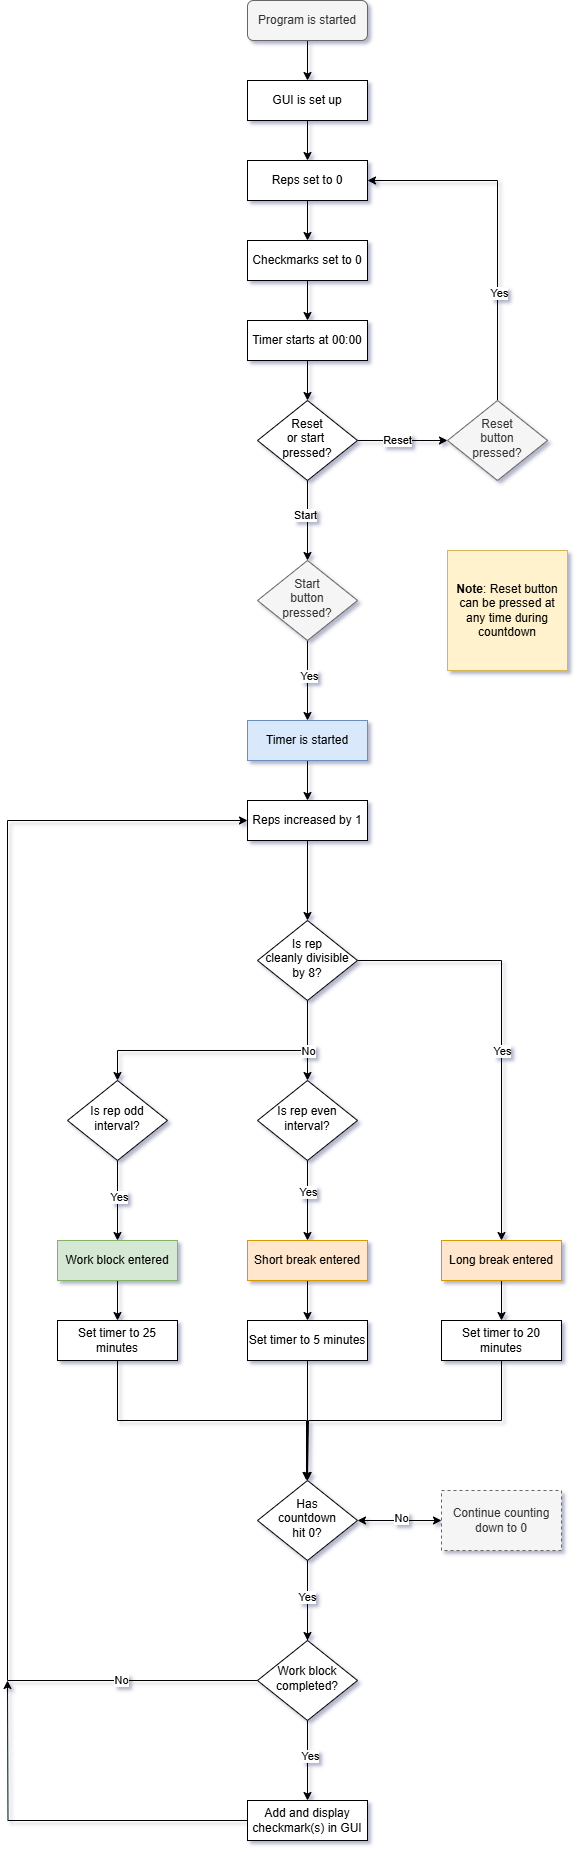

The diagram above was exported from draw.io. Its source (the exported page's mxGraphModel, read from the mxfile embedded in the PNG):
<mxGraphModel dx="1571" dy="1099" grid="1" gridSize="10" guides="1" tooltips="1" connect="1" arrows="1" fold="1" page="1" pageScale="1" pageWidth="827" pageHeight="1169" background="#ffffff" math="0" shadow="1">
  <root>
    <mxCell id="WIyWlLk6GJQsqaUBKTNV-0" />
    <mxCell id="WIyWlLk6GJQsqaUBKTNV-1" parent="WIyWlLk6GJQsqaUBKTNV-0" />
    <mxCell id="5chsfQXoHtEcZ_pBri5h-12" value="" style="edgeStyle=orthogonalEdgeStyle;rounded=0;orthogonalLoop=1;jettySize=auto;html=1;" edge="1" parent="WIyWlLk6GJQsqaUBKTNV-1" source="WIyWlLk6GJQsqaUBKTNV-3" target="5chsfQXoHtEcZ_pBri5h-0">
      <mxGeometry relative="1" as="geometry" />
    </mxCell>
    <mxCell id="WIyWlLk6GJQsqaUBKTNV-3" value="Program is started" style="rounded=1;whiteSpace=wrap;html=1;fontSize=12;glass=0;strokeWidth=1;shadow=0;fillColor=#f5f5f5;fontColor=#333333;strokeColor=#666666;" parent="WIyWlLk6GJQsqaUBKTNV-1" vertex="1">
      <mxGeometry x="160" y="80" width="120" height="40" as="geometry" />
    </mxCell>
    <mxCell id="5chsfQXoHtEcZ_pBri5h-8" value="" style="edgeStyle=orthogonalEdgeStyle;rounded=0;orthogonalLoop=1;jettySize=auto;html=1;" edge="1" parent="WIyWlLk6GJQsqaUBKTNV-1" source="WIyWlLk6GJQsqaUBKTNV-6" target="5chsfQXoHtEcZ_pBri5h-1">
      <mxGeometry relative="1" as="geometry" />
    </mxCell>
    <mxCell id="5chsfQXoHtEcZ_pBri5h-17" value="Reset" style="edgeLabel;html=1;align=center;verticalAlign=middle;resizable=0;points=[];" vertex="1" connectable="0" parent="5chsfQXoHtEcZ_pBri5h-8">
      <mxGeometry x="-0.1333" y="1" relative="1" as="geometry">
        <mxPoint as="offset" />
      </mxGeometry>
    </mxCell>
    <mxCell id="5chsfQXoHtEcZ_pBri5h-9" value="" style="edgeStyle=orthogonalEdgeStyle;rounded=0;orthogonalLoop=1;jettySize=auto;html=1;" edge="1" parent="WIyWlLk6GJQsqaUBKTNV-1" source="WIyWlLk6GJQsqaUBKTNV-6" target="5chsfQXoHtEcZ_pBri5h-2">
      <mxGeometry relative="1" as="geometry" />
    </mxCell>
    <mxCell id="5chsfQXoHtEcZ_pBri5h-18" value="Start" style="edgeLabel;html=1;align=center;verticalAlign=middle;resizable=0;points=[];" vertex="1" connectable="0" parent="5chsfQXoHtEcZ_pBri5h-9">
      <mxGeometry x="-0.15" y="-3" relative="1" as="geometry">
        <mxPoint as="offset" />
      </mxGeometry>
    </mxCell>
    <mxCell id="WIyWlLk6GJQsqaUBKTNV-6" value="Reset&lt;div&gt;or start&amp;nbsp;&lt;/div&gt;&lt;div&gt;pressed?&lt;/div&gt;" style="rhombus;whiteSpace=wrap;html=1;shadow=0;fontFamily=Helvetica;fontSize=12;align=center;strokeWidth=1;spacing=6;spacingTop=-4;" parent="WIyWlLk6GJQsqaUBKTNV-1" vertex="1">
      <mxGeometry x="170" y="480" width="100" height="80" as="geometry" />
    </mxCell>
    <mxCell id="5chsfQXoHtEcZ_pBri5h-13" value="" style="edgeStyle=orthogonalEdgeStyle;rounded=0;orthogonalLoop=1;jettySize=auto;html=1;" edge="1" parent="WIyWlLk6GJQsqaUBKTNV-1" source="5chsfQXoHtEcZ_pBri5h-0" target="5chsfQXoHtEcZ_pBri5h-5">
      <mxGeometry relative="1" as="geometry" />
    </mxCell>
    <mxCell id="5chsfQXoHtEcZ_pBri5h-0" value="GUI is set up" style="rounded=0;whiteSpace=wrap;html=1;" vertex="1" parent="WIyWlLk6GJQsqaUBKTNV-1">
      <mxGeometry x="160" y="160" width="120" height="40" as="geometry" />
    </mxCell>
    <mxCell id="5chsfQXoHtEcZ_pBri5h-10" style="edgeStyle=orthogonalEdgeStyle;rounded=0;orthogonalLoop=1;jettySize=auto;html=1;entryX=1;entryY=0.5;entryDx=0;entryDy=0;" edge="1" parent="WIyWlLk6GJQsqaUBKTNV-1" source="5chsfQXoHtEcZ_pBri5h-1" target="5chsfQXoHtEcZ_pBri5h-5">
      <mxGeometry relative="1" as="geometry">
        <Array as="points">
          <mxPoint x="410" y="260" />
        </Array>
      </mxGeometry>
    </mxCell>
    <mxCell id="5chsfQXoHtEcZ_pBri5h-11" value="Yes" style="edgeLabel;html=1;align=center;verticalAlign=middle;resizable=0;points=[];" vertex="1" connectable="0" parent="5chsfQXoHtEcZ_pBri5h-10">
      <mxGeometry x="-0.3829" y="-1" relative="1" as="geometry">
        <mxPoint as="offset" />
      </mxGeometry>
    </mxCell>
    <mxCell id="5chsfQXoHtEcZ_pBri5h-1" value="Reset&lt;div&gt;button&lt;/div&gt;&lt;div&gt;pressed?&lt;/div&gt;" style="rhombus;whiteSpace=wrap;html=1;shadow=0;fontFamily=Helvetica;fontSize=12;align=center;strokeWidth=1;spacing=6;spacingTop=-4;fillColor=#f5f5f5;fontColor=#333333;strokeColor=#666666;" vertex="1" parent="WIyWlLk6GJQsqaUBKTNV-1">
      <mxGeometry x="360" y="480" width="100" height="80" as="geometry" />
    </mxCell>
    <mxCell id="5chsfQXoHtEcZ_pBri5h-21" value="" style="edgeStyle=orthogonalEdgeStyle;rounded=0;orthogonalLoop=1;jettySize=auto;html=1;" edge="1" parent="WIyWlLk6GJQsqaUBKTNV-1" source="5chsfQXoHtEcZ_pBri5h-2" target="5chsfQXoHtEcZ_pBri5h-20">
      <mxGeometry relative="1" as="geometry" />
    </mxCell>
    <mxCell id="5chsfQXoHtEcZ_pBri5h-22" value="Yes" style="edgeLabel;html=1;align=center;verticalAlign=middle;resizable=0;points=[];" vertex="1" connectable="0" parent="5chsfQXoHtEcZ_pBri5h-21">
      <mxGeometry x="-0.125" y="1" relative="1" as="geometry">
        <mxPoint as="offset" />
      </mxGeometry>
    </mxCell>
    <mxCell id="5chsfQXoHtEcZ_pBri5h-2" value="Start&lt;div&gt;button&lt;/div&gt;&lt;div&gt;pressed?&lt;/div&gt;" style="rhombus;whiteSpace=wrap;html=1;shadow=0;fontFamily=Helvetica;fontSize=12;align=center;strokeWidth=1;spacing=6;spacingTop=-4;fillColor=#f5f5f5;strokeColor=#666666;fontColor=#333333;" vertex="1" parent="WIyWlLk6GJQsqaUBKTNV-1">
      <mxGeometry x="170" y="640" width="100" height="80" as="geometry" />
    </mxCell>
    <mxCell id="5chsfQXoHtEcZ_pBri5h-14" value="" style="edgeStyle=orthogonalEdgeStyle;rounded=0;orthogonalLoop=1;jettySize=auto;html=1;" edge="1" parent="WIyWlLk6GJQsqaUBKTNV-1" source="5chsfQXoHtEcZ_pBri5h-5" target="5chsfQXoHtEcZ_pBri5h-6">
      <mxGeometry relative="1" as="geometry" />
    </mxCell>
    <mxCell id="5chsfQXoHtEcZ_pBri5h-5" value="Reps set to 0" style="rounded=0;whiteSpace=wrap;html=1;" vertex="1" parent="WIyWlLk6GJQsqaUBKTNV-1">
      <mxGeometry x="160" y="240" width="120" height="40" as="geometry" />
    </mxCell>
    <mxCell id="5chsfQXoHtEcZ_pBri5h-15" value="" style="edgeStyle=orthogonalEdgeStyle;rounded=0;orthogonalLoop=1;jettySize=auto;html=1;" edge="1" parent="WIyWlLk6GJQsqaUBKTNV-1" source="5chsfQXoHtEcZ_pBri5h-6" target="5chsfQXoHtEcZ_pBri5h-7">
      <mxGeometry relative="1" as="geometry" />
    </mxCell>
    <mxCell id="5chsfQXoHtEcZ_pBri5h-6" value="Checkmarks set to 0" style="rounded=0;whiteSpace=wrap;html=1;" vertex="1" parent="WIyWlLk6GJQsqaUBKTNV-1">
      <mxGeometry x="160" y="320" width="120" height="40" as="geometry" />
    </mxCell>
    <mxCell id="5chsfQXoHtEcZ_pBri5h-16" value="" style="edgeStyle=orthogonalEdgeStyle;rounded=0;orthogonalLoop=1;jettySize=auto;html=1;" edge="1" parent="WIyWlLk6GJQsqaUBKTNV-1" source="5chsfQXoHtEcZ_pBri5h-7" target="WIyWlLk6GJQsqaUBKTNV-6">
      <mxGeometry relative="1" as="geometry" />
    </mxCell>
    <mxCell id="5chsfQXoHtEcZ_pBri5h-7" value="Timer starts at 00:00" style="rounded=0;whiteSpace=wrap;html=1;" vertex="1" parent="WIyWlLk6GJQsqaUBKTNV-1">
      <mxGeometry x="160" y="400" width="120" height="40" as="geometry" />
    </mxCell>
    <mxCell id="5chsfQXoHtEcZ_pBri5h-28" value="" style="edgeStyle=orthogonalEdgeStyle;rounded=0;orthogonalLoop=1;jettySize=auto;html=1;" edge="1" parent="WIyWlLk6GJQsqaUBKTNV-1" source="5chsfQXoHtEcZ_pBri5h-19" target="5chsfQXoHtEcZ_pBri5h-25">
      <mxGeometry relative="1" as="geometry" />
    </mxCell>
    <mxCell id="5chsfQXoHtEcZ_pBri5h-19" value="Reps increased by 1" style="rounded=0;whiteSpace=wrap;html=1;" vertex="1" parent="WIyWlLk6GJQsqaUBKTNV-1">
      <mxGeometry x="160" y="880" width="120" height="40" as="geometry" />
    </mxCell>
    <mxCell id="5chsfQXoHtEcZ_pBri5h-27" value="" style="edgeStyle=orthogonalEdgeStyle;rounded=0;orthogonalLoop=1;jettySize=auto;html=1;" edge="1" parent="WIyWlLk6GJQsqaUBKTNV-1" source="5chsfQXoHtEcZ_pBri5h-20" target="5chsfQXoHtEcZ_pBri5h-19">
      <mxGeometry relative="1" as="geometry" />
    </mxCell>
    <mxCell id="5chsfQXoHtEcZ_pBri5h-20" value="Timer is started" style="rounded=0;whiteSpace=wrap;html=1;fillColor=#dae8fc;strokeColor=#6c8ebf;" vertex="1" parent="WIyWlLk6GJQsqaUBKTNV-1">
      <mxGeometry x="160" y="800" width="120" height="40" as="geometry" />
    </mxCell>
    <mxCell id="5chsfQXoHtEcZ_pBri5h-51" value="" style="edgeStyle=orthogonalEdgeStyle;rounded=0;orthogonalLoop=1;jettySize=auto;html=1;" edge="1" parent="WIyWlLk6GJQsqaUBKTNV-1" source="5chsfQXoHtEcZ_pBri5h-24" target="5chsfQXoHtEcZ_pBri5h-43">
      <mxGeometry relative="1" as="geometry" />
    </mxCell>
    <mxCell id="5chsfQXoHtEcZ_pBri5h-53" value="Yes" style="edgeLabel;html=1;align=center;verticalAlign=middle;resizable=0;points=[];" vertex="1" connectable="0" parent="5chsfQXoHtEcZ_pBri5h-51">
      <mxGeometry x="-0.1" y="1" relative="1" as="geometry">
        <mxPoint as="offset" />
      </mxGeometry>
    </mxCell>
    <mxCell id="5chsfQXoHtEcZ_pBri5h-24" value="Is rep odd interval?" style="rhombus;whiteSpace=wrap;html=1;shadow=0;fontFamily=Helvetica;fontSize=12;align=center;strokeWidth=1;spacing=6;spacingTop=-4;" vertex="1" parent="WIyWlLk6GJQsqaUBKTNV-1">
      <mxGeometry x="-20" y="1160" width="100" height="80" as="geometry" />
    </mxCell>
    <mxCell id="5chsfQXoHtEcZ_pBri5h-31" style="edgeStyle=orthogonalEdgeStyle;rounded=0;orthogonalLoop=1;jettySize=auto;html=1;entryX=0.5;entryY=0;entryDx=0;entryDy=0;" edge="1" parent="WIyWlLk6GJQsqaUBKTNV-1" source="5chsfQXoHtEcZ_pBri5h-25" target="5chsfQXoHtEcZ_pBri5h-42">
      <mxGeometry relative="1" as="geometry">
        <mxPoint x="420" y="1180" as="targetPoint" />
      </mxGeometry>
    </mxCell>
    <mxCell id="5chsfQXoHtEcZ_pBri5h-47" value="Yes" style="edgeLabel;html=1;align=center;verticalAlign=middle;resizable=0;points=[];" vertex="1" connectable="0" parent="5chsfQXoHtEcZ_pBri5h-31">
      <mxGeometry x="0.0521" relative="1" as="geometry">
        <mxPoint y="11" as="offset" />
      </mxGeometry>
    </mxCell>
    <mxCell id="5chsfQXoHtEcZ_pBri5h-33" style="edgeStyle=orthogonalEdgeStyle;rounded=0;orthogonalLoop=1;jettySize=auto;html=1;entryX=0.5;entryY=0;entryDx=0;entryDy=0;" edge="1" parent="WIyWlLk6GJQsqaUBKTNV-1" source="5chsfQXoHtEcZ_pBri5h-25" target="5chsfQXoHtEcZ_pBri5h-26">
      <mxGeometry relative="1" as="geometry" />
    </mxCell>
    <mxCell id="5chsfQXoHtEcZ_pBri5h-34" style="edgeStyle=orthogonalEdgeStyle;rounded=0;orthogonalLoop=1;jettySize=auto;html=1;entryX=0.5;entryY=0;entryDx=0;entryDy=0;" edge="1" parent="WIyWlLk6GJQsqaUBKTNV-1" source="5chsfQXoHtEcZ_pBri5h-25" target="5chsfQXoHtEcZ_pBri5h-24">
      <mxGeometry relative="1" as="geometry">
        <Array as="points">
          <mxPoint x="220" y="1130" />
          <mxPoint x="30" y="1130" />
        </Array>
      </mxGeometry>
    </mxCell>
    <mxCell id="5chsfQXoHtEcZ_pBri5h-35" value="No" style="edgeLabel;html=1;align=center;verticalAlign=middle;resizable=0;points=[];" vertex="1" connectable="0" parent="5chsfQXoHtEcZ_pBri5h-34">
      <mxGeometry x="-0.8444" y="-1" relative="1" as="geometry">
        <mxPoint x="1" y="29" as="offset" />
      </mxGeometry>
    </mxCell>
    <mxCell id="5chsfQXoHtEcZ_pBri5h-25" value="Is rep&lt;div&gt;cleanly&amp;nbsp;&lt;span style=&quot;background-color: transparent; color: light-dark(rgb(0, 0, 0), rgb(255, 255, 255));&quot;&gt;divisible by 8?&lt;/span&gt;&lt;/div&gt;" style="rhombus;whiteSpace=wrap;html=1;shadow=0;fontFamily=Helvetica;fontSize=12;align=center;strokeWidth=1;spacing=6;spacingTop=-4;" vertex="1" parent="WIyWlLk6GJQsqaUBKTNV-1">
      <mxGeometry x="170" y="1000" width="100" height="80" as="geometry" />
    </mxCell>
    <mxCell id="5chsfQXoHtEcZ_pBri5h-52" value="" style="edgeStyle=orthogonalEdgeStyle;rounded=0;orthogonalLoop=1;jettySize=auto;html=1;" edge="1" parent="WIyWlLk6GJQsqaUBKTNV-1" source="5chsfQXoHtEcZ_pBri5h-26" target="5chsfQXoHtEcZ_pBri5h-41">
      <mxGeometry relative="1" as="geometry" />
    </mxCell>
    <mxCell id="5chsfQXoHtEcZ_pBri5h-54" value="Yes" style="edgeLabel;html=1;align=center;verticalAlign=middle;resizable=0;points=[];" vertex="1" connectable="0" parent="5chsfQXoHtEcZ_pBri5h-52">
      <mxGeometry x="-0.225" y="1" relative="1" as="geometry">
        <mxPoint x="-1" as="offset" />
      </mxGeometry>
    </mxCell>
    <mxCell id="5chsfQXoHtEcZ_pBri5h-26" value="Is rep even interval?" style="rhombus;whiteSpace=wrap;html=1;shadow=0;fontFamily=Helvetica;fontSize=12;align=center;strokeWidth=1;spacing=6;spacingTop=-4;" vertex="1" parent="WIyWlLk6GJQsqaUBKTNV-1">
      <mxGeometry x="170" y="1160" width="100" height="80" as="geometry" />
    </mxCell>
    <mxCell id="5chsfQXoHtEcZ_pBri5h-49" value="" style="edgeStyle=orthogonalEdgeStyle;rounded=0;orthogonalLoop=1;jettySize=auto;html=1;" edge="1" parent="WIyWlLk6GJQsqaUBKTNV-1" source="5chsfQXoHtEcZ_pBri5h-41" target="5chsfQXoHtEcZ_pBri5h-45">
      <mxGeometry relative="1" as="geometry" />
    </mxCell>
    <mxCell id="5chsfQXoHtEcZ_pBri5h-41" value="Short break entered" style="rounded=0;whiteSpace=wrap;html=1;fillColor=#ffe6cc;strokeColor=#d79b00;" vertex="1" parent="WIyWlLk6GJQsqaUBKTNV-1">
      <mxGeometry x="160" y="1320" width="120" height="40" as="geometry" />
    </mxCell>
    <mxCell id="5chsfQXoHtEcZ_pBri5h-48" value="" style="edgeStyle=orthogonalEdgeStyle;rounded=0;orthogonalLoop=1;jettySize=auto;html=1;" edge="1" parent="WIyWlLk6GJQsqaUBKTNV-1" source="5chsfQXoHtEcZ_pBri5h-42" target="5chsfQXoHtEcZ_pBri5h-44">
      <mxGeometry relative="1" as="geometry" />
    </mxCell>
    <mxCell id="5chsfQXoHtEcZ_pBri5h-42" value="Long break entered" style="rounded=0;whiteSpace=wrap;html=1;fillColor=#ffe6cc;strokeColor=#d79b00;" vertex="1" parent="WIyWlLk6GJQsqaUBKTNV-1">
      <mxGeometry x="354" y="1320" width="120" height="40" as="geometry" />
    </mxCell>
    <mxCell id="5chsfQXoHtEcZ_pBri5h-50" value="" style="edgeStyle=orthogonalEdgeStyle;rounded=0;orthogonalLoop=1;jettySize=auto;html=1;" edge="1" parent="WIyWlLk6GJQsqaUBKTNV-1" source="5chsfQXoHtEcZ_pBri5h-43" target="5chsfQXoHtEcZ_pBri5h-46">
      <mxGeometry relative="1" as="geometry" />
    </mxCell>
    <mxCell id="5chsfQXoHtEcZ_pBri5h-43" value="Work block entered" style="rounded=0;whiteSpace=wrap;html=1;fillColor=#d5e8d4;strokeColor=#82b366;" vertex="1" parent="WIyWlLk6GJQsqaUBKTNV-1">
      <mxGeometry x="-30" y="1320" width="120" height="40" as="geometry" />
    </mxCell>
    <mxCell id="5chsfQXoHtEcZ_pBri5h-58" style="edgeStyle=orthogonalEdgeStyle;rounded=0;orthogonalLoop=1;jettySize=auto;html=1;" edge="1" parent="WIyWlLk6GJQsqaUBKTNV-1" source="5chsfQXoHtEcZ_pBri5h-44">
      <mxGeometry relative="1" as="geometry">
        <mxPoint x="220" y="1560" as="targetPoint" />
        <Array as="points">
          <mxPoint x="414" y="1500" />
          <mxPoint x="221" y="1500" />
        </Array>
      </mxGeometry>
    </mxCell>
    <mxCell id="5chsfQXoHtEcZ_pBri5h-44" value="Set timer to 20 minutes" style="rounded=0;whiteSpace=wrap;html=1;" vertex="1" parent="WIyWlLk6GJQsqaUBKTNV-1">
      <mxGeometry x="354" y="1400" width="120" height="40" as="geometry" />
    </mxCell>
    <mxCell id="5chsfQXoHtEcZ_pBri5h-56" style="edgeStyle=orthogonalEdgeStyle;rounded=0;orthogonalLoop=1;jettySize=auto;html=1;entryX=0.5;entryY=0;entryDx=0;entryDy=0;" edge="1" parent="WIyWlLk6GJQsqaUBKTNV-1" source="5chsfQXoHtEcZ_pBri5h-45" target="5chsfQXoHtEcZ_pBri5h-55">
      <mxGeometry relative="1" as="geometry" />
    </mxCell>
    <mxCell id="5chsfQXoHtEcZ_pBri5h-45" value="Set timer to 5 minutes" style="rounded=0;whiteSpace=wrap;html=1;" vertex="1" parent="WIyWlLk6GJQsqaUBKTNV-1">
      <mxGeometry x="160" y="1400" width="120" height="40" as="geometry" />
    </mxCell>
    <mxCell id="5chsfQXoHtEcZ_pBri5h-46" value="Set timer to 25 minutes" style="rounded=0;whiteSpace=wrap;html=1;" vertex="1" parent="WIyWlLk6GJQsqaUBKTNV-1">
      <mxGeometry x="-30" y="1400" width="120" height="40" as="geometry" />
    </mxCell>
    <mxCell id="5chsfQXoHtEcZ_pBri5h-60" value="" style="rounded=0;orthogonalLoop=1;jettySize=auto;html=1;startArrow=classic;startFill=1;" edge="1" parent="WIyWlLk6GJQsqaUBKTNV-1" source="5chsfQXoHtEcZ_pBri5h-55" target="5chsfQXoHtEcZ_pBri5h-59">
      <mxGeometry relative="1" as="geometry" />
    </mxCell>
    <mxCell id="5chsfQXoHtEcZ_pBri5h-61" value="No" style="edgeLabel;html=1;align=center;verticalAlign=middle;resizable=0;points=[];" vertex="1" connectable="0" parent="5chsfQXoHtEcZ_pBri5h-60">
      <mxGeometry x="0.0238" y="3" relative="1" as="geometry">
        <mxPoint as="offset" />
      </mxGeometry>
    </mxCell>
    <mxCell id="5chsfQXoHtEcZ_pBri5h-62" style="edgeStyle=orthogonalEdgeStyle;rounded=0;orthogonalLoop=1;jettySize=auto;html=1;entryX=0;entryY=0.5;entryDx=0;entryDy=0;" edge="1" parent="WIyWlLk6GJQsqaUBKTNV-1" source="5chsfQXoHtEcZ_pBri5h-55" target="5chsfQXoHtEcZ_pBri5h-19">
      <mxGeometry relative="1" as="geometry">
        <Array as="points">
          <mxPoint x="220" y="1760" />
          <mxPoint x="-80" y="1760" />
          <mxPoint x="-80" y="900" />
        </Array>
      </mxGeometry>
    </mxCell>
    <mxCell id="5chsfQXoHtEcZ_pBri5h-74" value="No" style="edgeLabel;html=1;align=center;verticalAlign=middle;resizable=0;points=[];" vertex="1" connectable="0" parent="5chsfQXoHtEcZ_pBri5h-62">
      <mxGeometry x="-0.5961" y="-1" relative="1" as="geometry">
        <mxPoint as="offset" />
      </mxGeometry>
    </mxCell>
    <mxCell id="5chsfQXoHtEcZ_pBri5h-69" value="" style="edgeStyle=orthogonalEdgeStyle;rounded=0;orthogonalLoop=1;jettySize=auto;html=1;" edge="1" parent="WIyWlLk6GJQsqaUBKTNV-1" source="5chsfQXoHtEcZ_pBri5h-55" target="5chsfQXoHtEcZ_pBri5h-68">
      <mxGeometry relative="1" as="geometry" />
    </mxCell>
    <mxCell id="5chsfQXoHtEcZ_pBri5h-70" value="Yes" style="edgeLabel;html=1;align=center;verticalAlign=middle;resizable=0;points=[];" vertex="1" connectable="0" parent="5chsfQXoHtEcZ_pBri5h-69">
      <mxGeometry x="-0.1" y="-1" relative="1" as="geometry">
        <mxPoint as="offset" />
      </mxGeometry>
    </mxCell>
    <mxCell id="5chsfQXoHtEcZ_pBri5h-55" value="Has&lt;div&gt;countdown&lt;/div&gt;&lt;div&gt;hit 0?&lt;/div&gt;" style="rhombus;whiteSpace=wrap;html=1;shadow=0;fontFamily=Helvetica;fontSize=12;align=center;strokeWidth=1;spacing=6;spacingTop=-4;" vertex="1" parent="WIyWlLk6GJQsqaUBKTNV-1">
      <mxGeometry x="170" y="1560" width="100" height="80" as="geometry" />
    </mxCell>
    <mxCell id="5chsfQXoHtEcZ_pBri5h-57" style="edgeStyle=orthogonalEdgeStyle;rounded=0;orthogonalLoop=1;jettySize=auto;html=1;" edge="1" parent="WIyWlLk6GJQsqaUBKTNV-1" source="5chsfQXoHtEcZ_pBri5h-46">
      <mxGeometry relative="1" as="geometry">
        <mxPoint x="219" y="1560" as="targetPoint" />
        <Array as="points">
          <mxPoint x="30" y="1500" />
          <mxPoint x="219" y="1500" />
        </Array>
      </mxGeometry>
    </mxCell>
    <mxCell id="5chsfQXoHtEcZ_pBri5h-59" value="Continue counting down to 0" style="rounded=0;whiteSpace=wrap;html=1;dashed=1;fillColor=#f5f5f5;fontColor=#333333;strokeColor=#666666;" vertex="1" parent="WIyWlLk6GJQsqaUBKTNV-1">
      <mxGeometry x="354" y="1570" width="120" height="60" as="geometry" />
    </mxCell>
    <mxCell id="5chsfQXoHtEcZ_pBri5h-65" value="&lt;b&gt;Note&lt;/b&gt;: Reset button can be pressed at any time during countdown" style="whiteSpace=wrap;html=1;aspect=fixed;fillColor=#fff2cc;strokeColor=#d6b656;" vertex="1" parent="WIyWlLk6GJQsqaUBKTNV-1">
      <mxGeometry x="360" y="630" width="120" height="120" as="geometry" />
    </mxCell>
    <mxCell id="5chsfQXoHtEcZ_pBri5h-72" value="" style="edgeStyle=orthogonalEdgeStyle;rounded=0;orthogonalLoop=1;jettySize=auto;html=1;" edge="1" parent="WIyWlLk6GJQsqaUBKTNV-1" source="5chsfQXoHtEcZ_pBri5h-68" target="5chsfQXoHtEcZ_pBri5h-71">
      <mxGeometry relative="1" as="geometry" />
    </mxCell>
    <mxCell id="5chsfQXoHtEcZ_pBri5h-73" value="Yes" style="edgeLabel;html=1;align=center;verticalAlign=middle;resizable=0;points=[];" vertex="1" connectable="0" parent="5chsfQXoHtEcZ_pBri5h-72">
      <mxGeometry x="-0.125" y="2" relative="1" as="geometry">
        <mxPoint as="offset" />
      </mxGeometry>
    </mxCell>
    <mxCell id="5chsfQXoHtEcZ_pBri5h-68" value="Work block&lt;div&gt;completed?&lt;/div&gt;" style="rhombus;whiteSpace=wrap;html=1;shadow=0;fontFamily=Helvetica;fontSize=12;align=center;strokeWidth=1;spacing=6;spacingTop=-4;" vertex="1" parent="WIyWlLk6GJQsqaUBKTNV-1">
      <mxGeometry x="170" y="1720" width="100" height="80" as="geometry" />
    </mxCell>
    <mxCell id="5chsfQXoHtEcZ_pBri5h-75" style="edgeStyle=orthogonalEdgeStyle;rounded=0;orthogonalLoop=1;jettySize=auto;html=1;" edge="1" parent="WIyWlLk6GJQsqaUBKTNV-1" source="5chsfQXoHtEcZ_pBri5h-71">
      <mxGeometry relative="1" as="geometry">
        <mxPoint x="-80" y="1760" as="targetPoint" />
      </mxGeometry>
    </mxCell>
    <mxCell id="5chsfQXoHtEcZ_pBri5h-71" value="Add and display checkmark(s) in GUI" style="rounded=0;whiteSpace=wrap;html=1;" vertex="1" parent="WIyWlLk6GJQsqaUBKTNV-1">
      <mxGeometry x="160" y="1880" width="120" height="40" as="geometry" />
    </mxCell>
  </root>
</mxGraphModel>